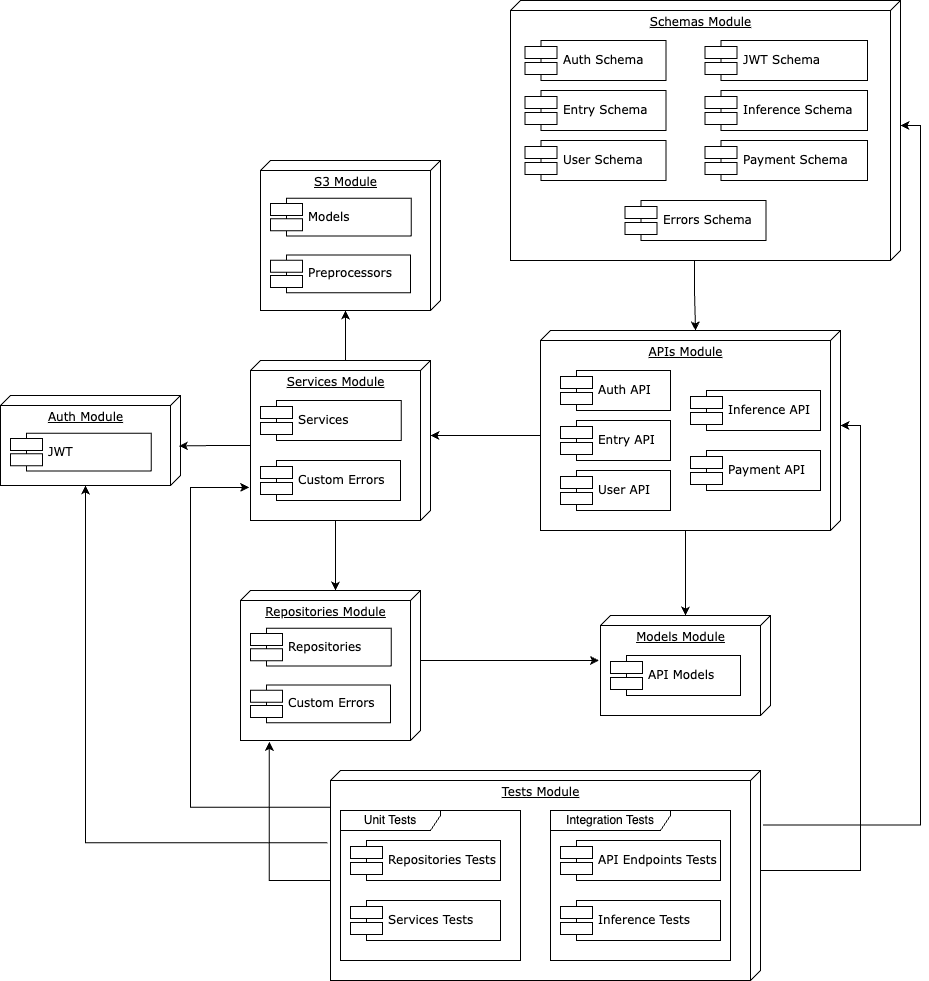

The diagram above was exported from draw.io. Its source (the exported page's mxGraphModel, read from the mxfile embedded in the PNG):
<mxGraphModel dx="2342" dy="1636" grid="1" gridSize="10" guides="1" tooltips="1" connect="1" arrows="1" fold="1" page="1" pageScale="1" pageWidth="1100" pageHeight="850" background="none" math="0" shadow="0">
  <root>
    <mxCell id="0" />
    <mxCell id="1" parent="0" />
    <mxCell id="kU4XPEqVEIPAouxoqwvd-76" value="" style="group" parent="1" vertex="1" connectable="0">
      <mxGeometry x="-1010" y="-230" width="920" height="980" as="geometry" />
    </mxCell>
    <mxCell id="kU4XPEqVEIPAouxoqwvd-2" value="" style="group" parent="kU4XPEqVEIPAouxoqwvd-76" vertex="1" connectable="0">
      <mxGeometry x="540" y="330" width="300" height="200" as="geometry" />
    </mxCell>
    <mxCell id="39150e848f15840c-1" value="APIs Module" style="verticalAlign=top;align=center;spacingTop=8;spacingLeft=2;spacingRight=12;shape=cube;size=10;direction=south;fontStyle=4;html=1;rounded=0;shadow=0;comic=0;labelBackgroundColor=none;strokeWidth=1;fontFamily=Verdana;fontSize=12" parent="kU4XPEqVEIPAouxoqwvd-2" vertex="1">
      <mxGeometry width="300" height="200" as="geometry" />
    </mxCell>
    <mxCell id="39150e848f15840c-5" value="Auth API" style="shape=component;align=left;spacingLeft=36;rounded=0;shadow=0;comic=0;labelBackgroundColor=none;strokeWidth=1;fontFamily=Verdana;fontSize=12;html=1;" parent="kU4XPEqVEIPAouxoqwvd-2" vertex="1">
      <mxGeometry x="20" y="40" width="110" height="40" as="geometry" />
    </mxCell>
    <mxCell id="d-YfphxyM37iJX7y1zu0-2" value="Entry API" style="shape=component;align=left;spacingLeft=36;rounded=0;shadow=0;comic=0;labelBackgroundColor=none;strokeWidth=1;fontFamily=Verdana;fontSize=12;html=1;" parent="kU4XPEqVEIPAouxoqwvd-2" vertex="1">
      <mxGeometry x="20" y="90" width="110" height="40" as="geometry" />
    </mxCell>
    <mxCell id="d-YfphxyM37iJX7y1zu0-3" value="User API" style="shape=component;align=left;spacingLeft=36;rounded=0;shadow=0;comic=0;labelBackgroundColor=none;strokeWidth=1;fontFamily=Verdana;fontSize=12;html=1;" parent="kU4XPEqVEIPAouxoqwvd-2" vertex="1">
      <mxGeometry x="20" y="140" width="110" height="40" as="geometry" />
    </mxCell>
    <mxCell id="d-YfphxyM37iJX7y1zu0-4" value="Inference API" style="shape=component;align=left;spacingLeft=36;rounded=0;shadow=0;comic=0;labelBackgroundColor=none;strokeWidth=1;fontFamily=Verdana;fontSize=12;html=1;" parent="kU4XPEqVEIPAouxoqwvd-2" vertex="1">
      <mxGeometry x="150" y="60" width="130" height="40" as="geometry" />
    </mxCell>
    <mxCell id="d-YfphxyM37iJX7y1zu0-5" value="Payment API" style="shape=component;align=left;spacingLeft=36;rounded=0;shadow=0;comic=0;labelBackgroundColor=none;strokeWidth=1;fontFamily=Verdana;fontSize=12;html=1;" parent="kU4XPEqVEIPAouxoqwvd-2" vertex="1">
      <mxGeometry x="150" y="120" width="130" height="40" as="geometry" />
    </mxCell>
    <mxCell id="kU4XPEqVEIPAouxoqwvd-3" value="" style="group" parent="kU4XPEqVEIPAouxoqwvd-76" vertex="1" connectable="0">
      <mxGeometry x="600" y="615" width="170" height="100" as="geometry" />
    </mxCell>
    <mxCell id="d-YfphxyM37iJX7y1zu0-26" value="Models Module" style="verticalAlign=top;align=center;spacingTop=8;spacingLeft=2;spacingRight=12;shape=cube;size=10;direction=south;fontStyle=4;html=1;rounded=0;shadow=0;comic=0;labelBackgroundColor=none;strokeWidth=1;fontFamily=Verdana;fontSize=12" parent="kU4XPEqVEIPAouxoqwvd-3" vertex="1">
      <mxGeometry width="170" height="100" as="geometry" />
    </mxCell>
    <mxCell id="d-YfphxyM37iJX7y1zu0-27" value="API Models" style="shape=component;align=left;spacingLeft=36;rounded=0;shadow=0;comic=0;labelBackgroundColor=none;strokeWidth=1;fontFamily=Verdana;fontSize=12;html=1;" parent="kU4XPEqVEIPAouxoqwvd-3" vertex="1">
      <mxGeometry x="10" y="40" width="130" height="40" as="geometry" />
    </mxCell>
    <mxCell id="kU4XPEqVEIPAouxoqwvd-23" value="" style="group" parent="kU4XPEqVEIPAouxoqwvd-76" vertex="1" connectable="0">
      <mxGeometry x="510" width="390" height="260" as="geometry" />
    </mxCell>
    <mxCell id="kU4XPEqVEIPAouxoqwvd-15" value="Schemas Module" style="verticalAlign=top;align=center;spacingTop=8;spacingLeft=2;spacingRight=12;shape=cube;size=10;direction=south;fontStyle=4;html=1;rounded=0;shadow=0;comic=0;labelBackgroundColor=none;strokeWidth=1;fontFamily=Verdana;fontSize=12" parent="kU4XPEqVEIPAouxoqwvd-23" vertex="1">
      <mxGeometry width="390" height="260" as="geometry" />
    </mxCell>
    <mxCell id="kU4XPEqVEIPAouxoqwvd-16" value="Auth Schema" style="shape=component;align=left;spacingLeft=36;rounded=0;shadow=0;comic=0;labelBackgroundColor=none;strokeWidth=1;fontFamily=Verdana;fontSize=12;html=1;" parent="kU4XPEqVEIPAouxoqwvd-23" vertex="1">
      <mxGeometry x="14.586666666666645" y="40" width="140.83333333333331" height="40" as="geometry" />
    </mxCell>
    <mxCell id="kU4XPEqVEIPAouxoqwvd-17" value="Entry Schema" style="shape=component;align=left;spacingLeft=36;rounded=0;shadow=0;comic=0;labelBackgroundColor=none;strokeWidth=1;fontFamily=Verdana;fontSize=12;html=1;" parent="kU4XPEqVEIPAouxoqwvd-23" vertex="1">
      <mxGeometry x="14.586666666666645" y="90" width="140.83333333333331" height="40" as="geometry" />
    </mxCell>
    <mxCell id="kU4XPEqVEIPAouxoqwvd-18" value="User Schema" style="shape=component;align=left;spacingLeft=36;rounded=0;shadow=0;comic=0;labelBackgroundColor=none;strokeWidth=1;fontFamily=Verdana;fontSize=12;html=1;" parent="kU4XPEqVEIPAouxoqwvd-23" vertex="1">
      <mxGeometry x="14.586666666666645" y="140" width="140.83333333333331" height="40" as="geometry" />
    </mxCell>
    <mxCell id="kU4XPEqVEIPAouxoqwvd-19" value="JWT Schema" style="shape=component;align=left;spacingLeft=36;rounded=0;shadow=0;comic=0;labelBackgroundColor=none;strokeWidth=1;fontFamily=Verdana;fontSize=12;html=1;" parent="kU4XPEqVEIPAouxoqwvd-23" vertex="1">
      <mxGeometry x="194.58333333333331" y="40" width="162.5" height="40" as="geometry" />
    </mxCell>
    <mxCell id="kU4XPEqVEIPAouxoqwvd-20" value="Inference Schema" style="shape=component;align=left;spacingLeft=36;rounded=0;shadow=0;comic=0;labelBackgroundColor=none;strokeWidth=1;fontFamily=Verdana;fontSize=12;html=1;" parent="kU4XPEqVEIPAouxoqwvd-23" vertex="1">
      <mxGeometry x="194.58333333333331" y="90" width="162.5" height="40" as="geometry" />
    </mxCell>
    <mxCell id="kU4XPEqVEIPAouxoqwvd-21" value="Payment Schema" style="shape=component;align=left;spacingLeft=36;rounded=0;shadow=0;comic=0;labelBackgroundColor=none;strokeWidth=1;fontFamily=Verdana;fontSize=12;html=1;" parent="kU4XPEqVEIPAouxoqwvd-23" vertex="1">
      <mxGeometry x="194.58333333333331" y="140" width="162.5" height="40" as="geometry" />
    </mxCell>
    <mxCell id="kU4XPEqVEIPAouxoqwvd-22" value="Errors Schema" style="shape=component;align=left;spacingLeft=36;rounded=0;shadow=0;comic=0;labelBackgroundColor=none;strokeWidth=1;fontFamily=Verdana;fontSize=12;html=1;" parent="kU4XPEqVEIPAouxoqwvd-23" vertex="1">
      <mxGeometry x="114.58666666666664" y="200" width="140.83333333333331" height="40" as="geometry" />
    </mxCell>
    <mxCell id="kU4XPEqVEIPAouxoqwvd-42" value="" style="group" parent="kU4XPEqVEIPAouxoqwvd-76" vertex="1" connectable="0">
      <mxGeometry x="330" y="770" width="430" height="210" as="geometry" />
    </mxCell>
    <mxCell id="d-YfphxyM37iJX7y1zu0-36" value="Tests Module" style="verticalAlign=top;align=center;spacingTop=8;spacingLeft=2;spacingRight=12;shape=cube;size=10;direction=south;fontStyle=4;html=1;rounded=0;shadow=0;comic=0;labelBackgroundColor=none;strokeWidth=1;fontFamily=Verdana;fontSize=12" parent="kU4XPEqVEIPAouxoqwvd-42" vertex="1">
      <mxGeometry width="430" height="210" as="geometry" />
    </mxCell>
    <mxCell id="d-YfphxyM37iJX7y1zu0-41" value="Unit Tests" style="shape=umlFrame;whiteSpace=wrap;html=1;width=100;height=20;" parent="kU4XPEqVEIPAouxoqwvd-42" vertex="1">
      <mxGeometry x="10" y="40" width="180" height="150" as="geometry" />
    </mxCell>
    <mxCell id="d-YfphxyM37iJX7y1zu0-37" value="Repositories Tests" style="shape=component;align=left;spacingLeft=36;rounded=0;shadow=0;comic=0;labelBackgroundColor=none;strokeWidth=1;fontFamily=Verdana;fontSize=12;html=1;" parent="kU4XPEqVEIPAouxoqwvd-42" vertex="1">
      <mxGeometry x="20" y="70" width="150" height="40" as="geometry" />
    </mxCell>
    <mxCell id="d-YfphxyM37iJX7y1zu0-38" value="Services Tests" style="shape=component;align=left;spacingLeft=36;rounded=0;shadow=0;comic=0;labelBackgroundColor=none;strokeWidth=1;fontFamily=Verdana;fontSize=12;html=1;" parent="kU4XPEqVEIPAouxoqwvd-42" vertex="1">
      <mxGeometry x="20" y="130" width="150" height="40" as="geometry" />
    </mxCell>
    <mxCell id="d-YfphxyM37iJX7y1zu0-43" value="Integration Tests" style="shape=umlFrame;whiteSpace=wrap;html=1;width=120;height=20;" parent="kU4XPEqVEIPAouxoqwvd-42" vertex="1">
      <mxGeometry x="220" y="40" width="180" height="150" as="geometry" />
    </mxCell>
    <mxCell id="d-YfphxyM37iJX7y1zu0-44" value="API Endpoints Tests" style="shape=component;align=left;spacingLeft=36;rounded=0;shadow=0;comic=0;labelBackgroundColor=none;strokeWidth=1;fontFamily=Verdana;fontSize=12;html=1;" parent="kU4XPEqVEIPAouxoqwvd-42" vertex="1">
      <mxGeometry x="230" y="70" width="160" height="40" as="geometry" />
    </mxCell>
    <mxCell id="d-YfphxyM37iJX7y1zu0-45" value="Inference Tests" style="shape=component;align=left;spacingLeft=36;rounded=0;shadow=0;comic=0;labelBackgroundColor=none;strokeWidth=1;fontFamily=Verdana;fontSize=12;html=1;" parent="kU4XPEqVEIPAouxoqwvd-42" vertex="1">
      <mxGeometry x="230" y="130" width="160" height="40" as="geometry" />
    </mxCell>
    <mxCell id="kU4XPEqVEIPAouxoqwvd-50" value="" style="group" parent="kU4XPEqVEIPAouxoqwvd-76" vertex="1" connectable="0">
      <mxGeometry x="240" y="590" width="180" height="150" as="geometry" />
    </mxCell>
    <mxCell id="kU4XPEqVEIPAouxoqwvd-45" value="Repositories Module" style="verticalAlign=top;align=center;spacingTop=8;spacingLeft=2;spacingRight=12;shape=cube;size=10;direction=south;fontStyle=4;html=1;rounded=0;shadow=0;comic=0;labelBackgroundColor=none;strokeWidth=1;fontFamily=Verdana;fontSize=12;container=0;" parent="kU4XPEqVEIPAouxoqwvd-50" vertex="1">
      <mxGeometry width="180" height="150" as="geometry" />
    </mxCell>
    <mxCell id="kU4XPEqVEIPAouxoqwvd-46" value="Repositories" style="shape=component;align=left;spacingLeft=36;rounded=0;shadow=0;comic=0;labelBackgroundColor=none;strokeWidth=1;fontFamily=Verdana;fontSize=12;html=1;container=0;" parent="kU4XPEqVEIPAouxoqwvd-50" vertex="1">
      <mxGeometry x="10" y="37.77777777777777" width="140.83333333333331" height="37.77777777777778" as="geometry" />
    </mxCell>
    <mxCell id="kU4XPEqVEIPAouxoqwvd-47" value="Custom Errors" style="shape=component;align=left;spacingLeft=36;rounded=0;shadow=0;comic=0;labelBackgroundColor=none;strokeWidth=1;fontFamily=Verdana;fontSize=12;html=1;container=0;" parent="kU4XPEqVEIPAouxoqwvd-50" vertex="1">
      <mxGeometry x="10" y="94.44444444444446" width="140" height="37.77777777777778" as="geometry" />
    </mxCell>
    <mxCell id="kU4XPEqVEIPAouxoqwvd-51" value="" style="group" parent="kU4XPEqVEIPAouxoqwvd-76" vertex="1" connectable="0">
      <mxGeometry x="250" y="360" width="180" height="160" as="geometry" />
    </mxCell>
    <mxCell id="kU4XPEqVEIPAouxoqwvd-34" value="Services Module" style="verticalAlign=top;align=center;spacingTop=8;spacingLeft=2;spacingRight=12;shape=cube;size=10;direction=south;fontStyle=4;html=1;rounded=0;shadow=0;comic=0;labelBackgroundColor=none;strokeWidth=1;fontFamily=Verdana;fontSize=12;container=0;" parent="kU4XPEqVEIPAouxoqwvd-51" vertex="1">
      <mxGeometry width="180" height="160" as="geometry" />
    </mxCell>
    <mxCell id="kU4XPEqVEIPAouxoqwvd-35" value="Services" style="shape=component;align=left;spacingLeft=36;rounded=0;shadow=0;comic=0;labelBackgroundColor=none;strokeWidth=1;fontFamily=Verdana;fontSize=12;html=1;container=0;" parent="kU4XPEqVEIPAouxoqwvd-51" vertex="1">
      <mxGeometry x="10" y="40" width="140.83333333333331" height="40" as="geometry" />
    </mxCell>
    <mxCell id="kU4XPEqVEIPAouxoqwvd-38" value="Custom Errors" style="shape=component;align=left;spacingLeft=36;rounded=0;shadow=0;comic=0;labelBackgroundColor=none;strokeWidth=1;fontFamily=Verdana;fontSize=12;html=1;container=0;" parent="kU4XPEqVEIPAouxoqwvd-51" vertex="1">
      <mxGeometry x="10" y="100" width="140" height="40" as="geometry" />
    </mxCell>
    <mxCell id="kU4XPEqVEIPAouxoqwvd-52" value="" style="group" parent="kU4XPEqVEIPAouxoqwvd-76" vertex="1" connectable="0">
      <mxGeometry x="260" y="160" width="180" height="150" as="geometry" />
    </mxCell>
    <mxCell id="kU4XPEqVEIPAouxoqwvd-53" value="S3 Module" style="verticalAlign=top;align=center;spacingTop=8;spacingLeft=2;spacingRight=12;shape=cube;size=10;direction=south;fontStyle=4;html=1;rounded=0;shadow=0;comic=0;labelBackgroundColor=none;strokeWidth=1;fontFamily=Verdana;fontSize=12;container=0;" parent="kU4XPEqVEIPAouxoqwvd-52" vertex="1">
      <mxGeometry width="180" height="150" as="geometry" />
    </mxCell>
    <mxCell id="kU4XPEqVEIPAouxoqwvd-54" value="Models" style="shape=component;align=left;spacingLeft=36;rounded=0;shadow=0;comic=0;labelBackgroundColor=none;strokeWidth=1;fontFamily=Verdana;fontSize=12;html=1;container=0;" parent="kU4XPEqVEIPAouxoqwvd-52" vertex="1">
      <mxGeometry x="10" y="37.77777777777777" width="140.83333333333331" height="37.77777777777778" as="geometry" />
    </mxCell>
    <mxCell id="kU4XPEqVEIPAouxoqwvd-55" value="Preprocessors" style="shape=component;align=left;spacingLeft=36;rounded=0;shadow=0;comic=0;labelBackgroundColor=none;strokeWidth=1;fontFamily=Verdana;fontSize=12;html=1;container=0;" parent="kU4XPEqVEIPAouxoqwvd-52" vertex="1">
      <mxGeometry x="10" y="94.44444444444446" width="140" height="37.77777777777778" as="geometry" />
    </mxCell>
    <mxCell id="kU4XPEqVEIPAouxoqwvd-57" style="edgeStyle=orthogonalEdgeStyle;rounded=0;orthogonalLoop=1;jettySize=auto;html=1;exitX=1.002;exitY=0.528;exitDx=0;exitDy=0;exitPerimeter=0;entryX=0;entryY=0;entryDx=0;entryDy=145;entryPerimeter=0;" parent="kU4XPEqVEIPAouxoqwvd-76" source="kU4XPEqVEIPAouxoqwvd-15" target="39150e848f15840c-1" edge="1">
      <mxGeometry relative="1" as="geometry" />
    </mxCell>
    <mxCell id="kU4XPEqVEIPAouxoqwvd-58" style="edgeStyle=orthogonalEdgeStyle;rounded=0;orthogonalLoop=1;jettySize=auto;html=1;exitX=0;exitY=0;exitDx=105;exitDy=300;exitPerimeter=0;entryX=0;entryY=0;entryDx=75;entryDy=0;entryPerimeter=0;" parent="kU4XPEqVEIPAouxoqwvd-76" source="39150e848f15840c-1" target="kU4XPEqVEIPAouxoqwvd-34" edge="1">
      <mxGeometry relative="1" as="geometry" />
    </mxCell>
    <mxCell id="kU4XPEqVEIPAouxoqwvd-59" style="edgeStyle=orthogonalEdgeStyle;rounded=0;orthogonalLoop=1;jettySize=auto;html=1;exitX=0;exitY=0;exitDx=160;exitDy=95;exitPerimeter=0;entryX=0;entryY=0;entryDx=0;entryDy=85;entryPerimeter=0;" parent="kU4XPEqVEIPAouxoqwvd-76" source="kU4XPEqVEIPAouxoqwvd-34" target="kU4XPEqVEIPAouxoqwvd-45" edge="1">
      <mxGeometry relative="1" as="geometry" />
    </mxCell>
    <mxCell id="kU4XPEqVEIPAouxoqwvd-61" style="edgeStyle=orthogonalEdgeStyle;rounded=0;orthogonalLoop=1;jettySize=auto;html=1;exitX=0;exitY=0;exitDx=70;exitDy=0;exitPerimeter=0;entryX=0.45;entryY=1.009;entryDx=0;entryDy=0;entryPerimeter=0;" parent="kU4XPEqVEIPAouxoqwvd-76" source="kU4XPEqVEIPAouxoqwvd-45" target="d-YfphxyM37iJX7y1zu0-26" edge="1">
      <mxGeometry relative="1" as="geometry" />
    </mxCell>
    <mxCell id="kU4XPEqVEIPAouxoqwvd-62" style="edgeStyle=orthogonalEdgeStyle;rounded=0;orthogonalLoop=1;jettySize=auto;html=1;exitX=0;exitY=0;exitDx=200;exitDy=155;exitPerimeter=0;" parent="kU4XPEqVEIPAouxoqwvd-76" source="39150e848f15840c-1" target="d-YfphxyM37iJX7y1zu0-26" edge="1">
      <mxGeometry relative="1" as="geometry">
        <mxPoint x="685" y="610" as="targetPoint" />
      </mxGeometry>
    </mxCell>
    <mxCell id="kU4XPEqVEIPAouxoqwvd-63" style="edgeStyle=orthogonalEdgeStyle;rounded=0;orthogonalLoop=1;jettySize=auto;html=1;exitX=0;exitY=0;exitDx=0;exitDy=85;exitPerimeter=0;entryX=0;entryY=0;entryDx=150;entryDy=95;entryPerimeter=0;" parent="kU4XPEqVEIPAouxoqwvd-76" source="kU4XPEqVEIPAouxoqwvd-34" target="kU4XPEqVEIPAouxoqwvd-53" edge="1">
      <mxGeometry relative="1" as="geometry" />
    </mxCell>
    <mxCell id="kU4XPEqVEIPAouxoqwvd-69" value="" style="group" parent="kU4XPEqVEIPAouxoqwvd-76" vertex="1" connectable="0">
      <mxGeometry y="395" width="180" height="90" as="geometry" />
    </mxCell>
    <mxCell id="kU4XPEqVEIPAouxoqwvd-66" value="Auth Module" style="verticalAlign=top;align=center;spacingTop=8;spacingLeft=2;spacingRight=12;shape=cube;size=10;direction=south;fontStyle=4;html=1;rounded=0;shadow=0;comic=0;labelBackgroundColor=none;strokeWidth=1;fontFamily=Verdana;fontSize=12;container=0;" parent="kU4XPEqVEIPAouxoqwvd-69" vertex="1">
      <mxGeometry width="180" height="90" as="geometry" />
    </mxCell>
    <mxCell id="kU4XPEqVEIPAouxoqwvd-67" value="JWT" style="shape=component;align=left;spacingLeft=36;rounded=0;shadow=0;comic=0;labelBackgroundColor=none;strokeWidth=1;fontFamily=Verdana;fontSize=12;html=1;container=0;" parent="kU4XPEqVEIPAouxoqwvd-69" vertex="1">
      <mxGeometry x="10" y="37.77777777777777" width="140.83333333333331" height="37.77777777777778" as="geometry" />
    </mxCell>
    <mxCell id="kU4XPEqVEIPAouxoqwvd-70" style="edgeStyle=orthogonalEdgeStyle;rounded=0;orthogonalLoop=1;jettySize=auto;html=1;exitX=0;exitY=0;exitDx=85;exitDy=180;exitPerimeter=0;entryX=0.561;entryY=0.008;entryDx=0;entryDy=0;entryPerimeter=0;" parent="kU4XPEqVEIPAouxoqwvd-76" source="kU4XPEqVEIPAouxoqwvd-34" target="kU4XPEqVEIPAouxoqwvd-66" edge="1">
      <mxGeometry relative="1" as="geometry">
        <mxPoint x="150" y="445.5714285714289" as="targetPoint" />
      </mxGeometry>
    </mxCell>
    <mxCell id="kU4XPEqVEIPAouxoqwvd-71" style="edgeStyle=orthogonalEdgeStyle;rounded=0;orthogonalLoop=1;jettySize=auto;html=1;exitX=0;exitY=0;exitDx=100;exitDy=0;exitPerimeter=0;entryX=0;entryY=0;entryDx=95;entryDy=0;entryPerimeter=0;" parent="kU4XPEqVEIPAouxoqwvd-76" source="d-YfphxyM37iJX7y1zu0-36" target="39150e848f15840c-1" edge="1">
      <mxGeometry relative="1" as="geometry" />
    </mxCell>
    <mxCell id="kU4XPEqVEIPAouxoqwvd-72" style="edgeStyle=orthogonalEdgeStyle;rounded=0;orthogonalLoop=1;jettySize=auto;html=1;exitX=0.259;exitY=-0.006;exitDx=0;exitDy=0;exitPerimeter=0;entryX=0;entryY=0;entryDx=125;entryDy=0;entryPerimeter=0;" parent="kU4XPEqVEIPAouxoqwvd-76" source="d-YfphxyM37iJX7y1zu0-36" target="kU4XPEqVEIPAouxoqwvd-15" edge="1">
      <mxGeometry relative="1" as="geometry">
        <mxPoint x="940" y="218.78787878787898" as="targetPoint" />
        <Array as="points">
          <mxPoint x="920" y="824" />
          <mxPoint x="920" y="125" />
        </Array>
      </mxGeometry>
    </mxCell>
    <mxCell id="kU4XPEqVEIPAouxoqwvd-73" style="edgeStyle=orthogonalEdgeStyle;rounded=0;orthogonalLoop=1;jettySize=auto;html=1;exitX=0;exitY=0;exitDx=110;exitDy=430;exitPerimeter=0;entryX=1.009;entryY=0.84;entryDx=0;entryDy=0;entryPerimeter=0;" parent="kU4XPEqVEIPAouxoqwvd-76" source="d-YfphxyM37iJX7y1zu0-36" target="kU4XPEqVEIPAouxoqwvd-45" edge="1">
      <mxGeometry relative="1" as="geometry" />
    </mxCell>
    <mxCell id="kU4XPEqVEIPAouxoqwvd-74" style="edgeStyle=orthogonalEdgeStyle;rounded=0;orthogonalLoop=1;jettySize=auto;html=1;exitX=0.344;exitY=1.007;exitDx=0;exitDy=0;exitPerimeter=0;entryX=0;entryY=0;entryDx=90;entryDy=95;entryPerimeter=0;" parent="kU4XPEqVEIPAouxoqwvd-76" source="d-YfphxyM37iJX7y1zu0-36" target="kU4XPEqVEIPAouxoqwvd-66" edge="1">
      <mxGeometry relative="1" as="geometry" />
    </mxCell>
    <mxCell id="kU4XPEqVEIPAouxoqwvd-75" style="edgeStyle=orthogonalEdgeStyle;rounded=0;orthogonalLoop=1;jettySize=auto;html=1;exitX=0.175;exitY=1.001;exitDx=0;exitDy=0;exitPerimeter=0;entryX=0.793;entryY=1.007;entryDx=0;entryDy=0;entryPerimeter=0;" parent="kU4XPEqVEIPAouxoqwvd-76" source="d-YfphxyM37iJX7y1zu0-36" target="kU4XPEqVEIPAouxoqwvd-34" edge="1">
      <mxGeometry relative="1" as="geometry">
        <Array as="points">
          <mxPoint x="190" y="807" />
          <mxPoint x="190" y="487" />
        </Array>
      </mxGeometry>
    </mxCell>
  </root>
</mxGraphModel>